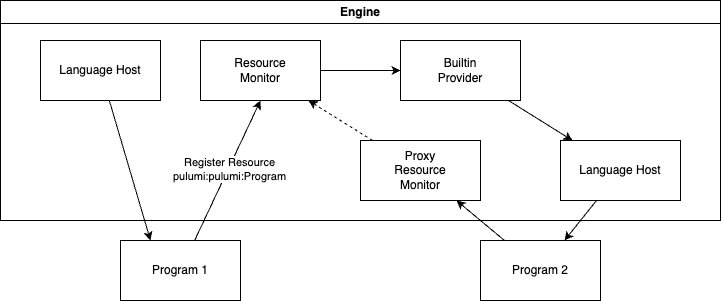

The diagram above was exported from draw.io. Its source (the exported page's mxGraphModel, read from the mxfile embedded in the PNG):
<mxGraphModel dx="1565" dy="674" grid="1" gridSize="10" guides="1" tooltips="1" connect="1" arrows="1" fold="1" page="1" pageScale="1" pageWidth="1169" pageHeight="827" math="0" shadow="0">
  <root>
    <mxCell id="0" />
    <mxCell id="1" parent="0" />
    <mxCell id="16" value="Engine" style="swimlane;whiteSpace=wrap;html=1;" vertex="1" parent="1">
      <mxGeometry x="120" y="120" width="720" height="220" as="geometry" />
    </mxCell>
    <mxCell id="13" value="Proxy&lt;br&gt;Resource&lt;br&gt;Monitor" style="whiteSpace=wrap;html=1;" vertex="1" parent="16">
      <mxGeometry x="360" y="140" width="120" height="60" as="geometry" />
    </mxCell>
    <mxCell id="9" value="Language Host" style="whiteSpace=wrap;html=1;" vertex="1" parent="16">
      <mxGeometry x="560" y="140" width="120" height="60" as="geometry" />
    </mxCell>
    <mxCell id="5" style="edgeStyle=none;html=1;entryX=0.25;entryY=0;entryDx=0;entryDy=0;" edge="1" parent="1" source="2" target="4">
      <mxGeometry relative="1" as="geometry" />
    </mxCell>
    <mxCell id="2" value="Language Host" style="rounded=0;whiteSpace=wrap;html=1;" vertex="1" parent="1">
      <mxGeometry x="160" y="160" width="120" height="60" as="geometry" />
    </mxCell>
    <mxCell id="18" style="edgeStyle=none;html=1;" edge="1" parent="1" source="3" target="8">
      <mxGeometry relative="1" as="geometry" />
    </mxCell>
    <mxCell id="3" value="Resource&lt;br&gt;Monitor" style="whiteSpace=wrap;html=1;" vertex="1" parent="1">
      <mxGeometry x="320" y="160" width="120" height="60" as="geometry" />
    </mxCell>
    <mxCell id="6" style="edgeStyle=none;html=1;entryX=0.5;entryY=1;entryDx=0;entryDy=0;" edge="1" parent="1" source="4" target="3">
      <mxGeometry relative="1" as="geometry" />
    </mxCell>
    <mxCell id="7" value="Register Resource&lt;br&gt;pulumi:pulumi:Program" style="edgeLabel;html=1;align=center;verticalAlign=middle;resizable=0;points=[];" vertex="1" connectable="0" parent="6">
      <mxGeometry x="0.0177" y="-1" relative="1" as="geometry">
        <mxPoint as="offset" />
      </mxGeometry>
    </mxCell>
    <mxCell id="4" value="Program 1" style="whiteSpace=wrap;html=1;" vertex="1" parent="1">
      <mxGeometry x="240" y="360" width="120" height="60" as="geometry" />
    </mxCell>
    <mxCell id="10" style="edgeStyle=none;html=1;" edge="1" parent="1" source="8" target="9">
      <mxGeometry relative="1" as="geometry" />
    </mxCell>
    <mxCell id="8" value="Builtin&lt;br&gt;Provider" style="whiteSpace=wrap;html=1;" vertex="1" parent="1">
      <mxGeometry x="520" y="160" width="120" height="60" as="geometry" />
    </mxCell>
    <mxCell id="12" style="edgeStyle=none;html=1;" edge="1" parent="1" source="9" target="11">
      <mxGeometry relative="1" as="geometry" />
    </mxCell>
    <mxCell id="15" style="edgeStyle=none;html=1;" edge="1" parent="1" source="11" target="13">
      <mxGeometry relative="1" as="geometry" />
    </mxCell>
    <mxCell id="11" value="Program 2" style="whiteSpace=wrap;html=1;" vertex="1" parent="1">
      <mxGeometry x="600" y="360" width="120" height="60" as="geometry" />
    </mxCell>
    <mxCell id="14" style="edgeStyle=none;html=1;dashed=1;" edge="1" parent="1" source="13" target="3">
      <mxGeometry relative="1" as="geometry" />
    </mxCell>
  </root>
</mxGraphModel>